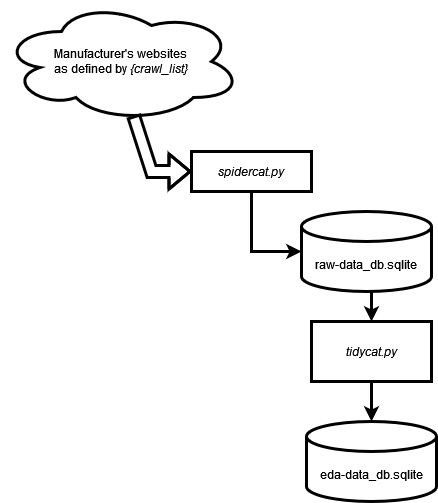

The diagram above was exported from draw.io. Its source (the exported page's mxGraphModel, read from the mxfile embedded in the PNG):
<mxGraphModel dx="1422" dy="752" grid="1" gridSize="10" guides="1" tooltips="1" connect="1" arrows="1" fold="1" page="1" pageScale="1" pageWidth="850" pageHeight="1100" math="0" shadow="0">
  <root>
    <mxCell id="0" />
    <mxCell id="1" parent="0" />
    <mxCell id="65cVdQPQ9lz0P0LYJffs-2" value="&lt;div&gt;Manufacturer's websites&lt;br&gt;&lt;/div&gt;&lt;div&gt;as defined by &lt;i&gt;{crawl_list}&lt;/i&gt;&lt;/div&gt;" style="ellipse;shape=cloud;whiteSpace=wrap;html=1;strokeWidth=3;" vertex="1" parent="1">
      <mxGeometry x="60" y="130" width="240" height="120" as="geometry" />
    </mxCell>
    <mxCell id="65cVdQPQ9lz0P0LYJffs-10" style="edgeStyle=orthogonalEdgeStyle;rounded=0;orthogonalLoop=1;jettySize=auto;html=1;exitX=0.5;exitY=1;exitDx=0;exitDy=0;entryX=0.5;entryY=0;entryDx=0;entryDy=0;entryPerimeter=0;strokeWidth=3;" edge="1" parent="1" source="65cVdQPQ9lz0P0LYJffs-3" target="65cVdQPQ9lz0P0LYJffs-7">
      <mxGeometry relative="1" as="geometry" />
    </mxCell>
    <mxCell id="65cVdQPQ9lz0P0LYJffs-3" value="&lt;i&gt;tidycat.py&lt;/i&gt;" style="rounded=0;whiteSpace=wrap;html=1;strokeWidth=3;" vertex="1" parent="1">
      <mxGeometry x="370" y="450" width="120" height="60" as="geometry" />
    </mxCell>
    <mxCell id="65cVdQPQ9lz0P0LYJffs-8" style="edgeStyle=orthogonalEdgeStyle;rounded=0;orthogonalLoop=1;jettySize=auto;html=1;strokeWidth=3;entryX=0;entryY=0.5;entryDx=0;entryDy=0;entryPerimeter=0;" edge="1" parent="1" source="65cVdQPQ9lz0P0LYJffs-4" target="65cVdQPQ9lz0P0LYJffs-6">
      <mxGeometry relative="1" as="geometry" />
    </mxCell>
    <mxCell id="65cVdQPQ9lz0P0LYJffs-4" value="&lt;i&gt;spidercat.py&lt;/i&gt;" style="rounded=0;whiteSpace=wrap;html=1;strokeWidth=3;" vertex="1" parent="1">
      <mxGeometry x="250" y="280" width="120" height="40" as="geometry" />
    </mxCell>
    <mxCell id="65cVdQPQ9lz0P0LYJffs-9" style="edgeStyle=orthogonalEdgeStyle;rounded=0;orthogonalLoop=1;jettySize=auto;html=1;exitX=0.5;exitY=1;exitDx=0;exitDy=0;exitPerimeter=0;entryX=0.5;entryY=0;entryDx=0;entryDy=0;strokeWidth=3;" edge="1" parent="1" source="65cVdQPQ9lz0P0LYJffs-6" target="65cVdQPQ9lz0P0LYJffs-3">
      <mxGeometry relative="1" as="geometry" />
    </mxCell>
    <mxCell id="65cVdQPQ9lz0P0LYJffs-6" value="raw-data_db.sqlite" style="shape=cylinder3;whiteSpace=wrap;html=1;boundedLbl=1;backgroundOutline=1;size=15;strokeWidth=3;" vertex="1" parent="1">
      <mxGeometry x="360" y="340" width="130" height="80" as="geometry" />
    </mxCell>
    <mxCell id="65cVdQPQ9lz0P0LYJffs-7" value="eda-data_db.sqlite" style="shape=cylinder3;whiteSpace=wrap;html=1;boundedLbl=1;backgroundOutline=1;size=15;strokeWidth=3;" vertex="1" parent="1">
      <mxGeometry x="365" y="550" width="130" height="80" as="geometry" />
    </mxCell>
    <mxCell id="65cVdQPQ9lz0P0LYJffs-11" value="" style="shape=flexArrow;endArrow=classic;html=1;rounded=0;strokeWidth=3;entryX=0;entryY=0.5;entryDx=0;entryDy=0;exitX=0.55;exitY=0.95;exitDx=0;exitDy=0;exitPerimeter=0;" edge="1" parent="1" source="65cVdQPQ9lz0P0LYJffs-2" target="65cVdQPQ9lz0P0LYJffs-4">
      <mxGeometry width="50" height="50" relative="1" as="geometry">
        <mxPoint x="150" y="300" as="sourcePoint" />
        <mxPoint x="420" y="450" as="targetPoint" />
        <Array as="points">
          <mxPoint x="210" y="300" />
        </Array>
      </mxGeometry>
    </mxCell>
  </root>
</mxGraphModel>